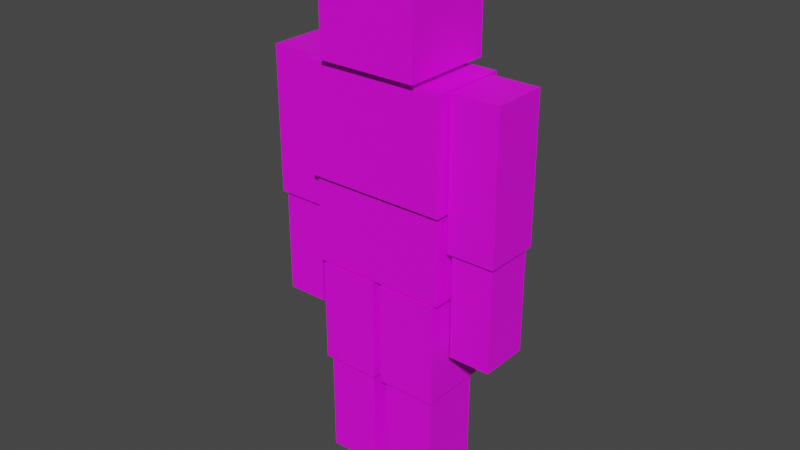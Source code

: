 # Source: human.blend  (saved by Blender 2.90.8; exported with 4.5.12 LTS)
import bpy
from mathutils import Matrix  # noqa: F401  (used for matrix-valued properties, if any)

bpy.ops.wm.read_factory_settings(use_empty=True)
scene = bpy.context.scene
scene.name = 'Scene'

# ---- collections
col_collection = bpy.data.collections.new('Collection'); scene.collection.children.link(col_collection)
col_collection_2 = bpy.data.collections.new('Collection 2'); scene.collection.children.link(col_collection_2)

# ---- images (referenced by path relative to the original .blend; pixels are not part of the script)
import os
ASSET_DIR = os.environ.get("B2B_ASSET_DIR", "")  # directory of the original .blend (textures are referenced by path, not embedded)
HERE = os.path.dirname(os.path.abspath(__file__))  # packed textures are extracted next to this script under _unpacked/

def load_image(name, relpath, width, height, colorspace="sRGB"):
    """Load a texture the original file referenced (path relative to the .blend, or extracted next to this script)."""
    p = next((c for c in (os.path.join(HERE, relpath), os.path.join(ASSET_DIR, relpath)) if relpath and os.path.exists(c)), "")
    if p:
        img = bpy.data.images.load(p, check_existing=True)
        img.name = name
    else:  # same state as the original file: an image datablock whose file is absent (Cycles renders it pink)
        img = bpy.data.images.new(name, width, height)
        img.source = "FILE"
        img.filepath = "//" + (relpath or name)
    img.colorspace_settings.name = colorspace
    return img
img_human = load_image('human', 'strtl_human.png', 1024, 1024, 'sRGB')

# ---- materials (node trees are filled in below, after node groups)
mat_material_001 = bpy.data.materials.new('Material.001')
mat_material_001.use_transparent_shadow = False

# ---- material node trees
mat_material_001.use_nodes = True; mat_material_001.node_tree.nodes.clear()
_N = mat_material_001.node_tree.nodes; _L = mat_material_001.node_tree.links
n0 = _N.new('ShaderNodeBsdfPrincipled'); n0.name = 'Principled BSDF'; n0.location = (10, 300)
n0.distribution = 'GGX'
n0.subsurface_method = 'RANDOM_WALK_SKIN'
n0.inputs[3].default_value = 1.45
n0.inputs[27].default_value = (0.0, 0.0, 0.0, 1.0)
n0.inputs[28].default_value = 1.0
n1 = _N.new('ShaderNodeOutputMaterial'); n1.name = 'Material Output'; n1.location = (300, 300)
n2 = _N.new('ShaderNodeTexImage'); n2.name = 'Image Texture'; n2.location = (-280, 280)
n2.image = img_human
n2.interpolation = 'Closest'
_L.new(n0.outputs[0], n1.inputs[0])
_L.new(n2.outputs[0], n0.inputs[0])
n1.is_active_output = True

# ---- world
world_world = bpy.data.worlds.new('World'); scene.world = world_world
world_world.use_nodes = True; world_world.node_tree.nodes.clear()
_N = world_world.node_tree.nodes; _L = world_world.node_tree.links
n0 = _N.new('ShaderNodeOutputWorld'); n0.name = 'World Output'; n0.location = (300, 300)
n1 = _N.new('ShaderNodeBackground'); n1.name = 'Background'; n1.location = (10, 300)
n1.inputs[0].default_value = (0.05088, 0.05088, 0.05088, 1.0)
_L.new(n1.outputs[0], n0.inputs[0])
n0.is_active_output = True
world_world.color = (0.05088, 0.05088, 0.05088)
world_world.use_sun_shadow = False
world_world.sun_shadow_jitter_overblur = 0.0

# ---- meshes
me_character = bpy.data.meshes.new('Character')
me_character.from_pydata([(-2.427, -1.309, 10.14), (-2.427, -1.309, 13.86), (-2.427, 1.309, 10.14), (-2.427, 1.309, 13.86), (-2.52, 0.9483, 13.86), (-2.52, 0.9483, 8.935), (-2.52, -0.9483, 13.86), (-2.52, -0.9483, 8.935), (-2.334, 1.157, 9.996), (-2.334, -1.157, 9.996), (-4.134, 0.9483, 13.86), (-4.134, -0.9483, 13.86), (-4.134, -0.9483, 8.935), (-4.134, 0.9483, 8.935), (-2.334, 1.157, 7.148), (-2.334, -1.157, 7.148), (-2.614, 0.8371, 8.891), (-2.614, 0.8371, 5.365), (-2.614, -0.8371, 8.891), (-2.614, -0.8371, 5.365), (-4.039, 0.8371, 8.891), (-4.039, -0.8371, 8.891), (-4.039, -0.8371, 5.365), (-4.039, 0.8371, 5.365), (-0.1453, 1.19, 7.088), (-0.1453, 1.19, 3.572), (-0.1453, -1.19, 7.088), (-0.1453, -1.19, 3.572), (-2.17, 1.19, 7.088), (-2.17, -1.19, 7.088), (-2.17, -1.19, 3.572), (-2.17, 1.19, 3.572), (-0.264, 1.05, 3.536), (-0.264, 1.05, -0.07596), (-0.264, -1.05, 3.536), (-0.264, -1.05, -0.07596), (-2.051, 1.05, 3.536), (-2.051, -1.05, 3.536), (-2.051, -1.05, -0.07596), (-2.051, 1.05, -0.07596), (-1.687, -1.571, 14.04), (-1.687, -1.571, 17.04), (-1.687, 1.571, 14.04), (-1.687, 1.571, 17.04), (2.427, -1.309, 10.14), (2.427, -1.309, 13.86), (2.427, 1.309, 10.14), (2.427, 1.309, 13.86), (2.52, 0.9483, 13.86), (2.52, 0.9483, 8.935), (2.52, -0.9483, 13.86), (2.52, -0.9483, 8.935), (2.334, 1.157, 9.996), (2.334, -1.157, 9.996), (4.134, 0.9483, 13.86), (4.134, -0.9483, 13.86), (4.134, -0.9483, 8.935), (4.134, 0.9483, 8.935), (2.334, 1.157, 7.148), (2.334, -1.157, 7.148), (2.614, 0.8371, 8.891), (2.614, 0.8371, 5.365), (2.614, -0.8371, 8.891), (2.614, -0.8371, 5.365), (4.039, 0.8371, 8.891), (4.039, -0.8371, 8.891), (4.039, -0.8371, 5.365), (4.039, 0.8371, 5.365), (0.1453, 1.19, 7.088), (0.1453, 1.19, 3.572), (0.1453, -1.19, 7.088), (0.1453, -1.19, 3.572), (2.17, 1.19, 7.088), (2.17, -1.19, 7.088), (2.17, -1.19, 3.572), (2.17, 1.19, 3.572), (0.264, 1.05, 3.536), (0.264, 1.05, -0.07596), (0.264, -1.05, 3.536), (0.264, -1.05, -0.07596), (2.051, 1.05, 3.536), (2.051, -1.05, 3.536), (2.051, -1.05, -0.07596), (2.051, 1.05, -0.07596), (1.687, -1.571, 14.04), (1.687, -1.571, 17.04), (1.687, 1.571, 14.04), (1.687, 1.571, 17.04)], [], [(4, 5, 13, 10), (0, 1, 3, 2), (7, 5, 4, 6), (7, 6, 11, 12), (5, 7, 12, 13), (46, 44, 0, 2), (12, 11, 10, 13), (0, 44, 45, 1), (46, 2, 3, 47), (6, 4, 10, 11), (16, 17, 23, 20), (41, 85, 87, 43), (9, 8, 14, 15), (52, 58, 14, 8), (52, 8, 9, 53), (15, 59, 53, 9), (58, 59, 15, 14), (19, 17, 16, 18), (19, 18, 21, 22), (17, 19, 22, 23), (22, 21, 20, 23), (18, 16, 20, 21), (24, 25, 31, 28), (27, 25, 24, 26), (27, 26, 29, 30), (25, 27, 30, 31), (30, 29, 28, 31), (26, 24, 28, 29), (32, 33, 39, 36), (35, 33, 32, 34), (35, 34, 37, 38), (33, 35, 38, 39), (38, 37, 36, 39), (34, 32, 36, 37), (40, 41, 43, 42), (86, 84, 40, 42), (40, 84, 85, 41), (86, 42, 43, 87), (48, 54, 57, 49), (44, 46, 47, 45), (51, 50, 48, 49), (51, 56, 55, 50), (49, 57, 56, 51), (56, 57, 54, 55), (50, 55, 54, 48), (60, 64, 67, 61), (53, 59, 58, 52), (63, 62, 60, 61), (63, 66, 65, 62), (61, 67, 66, 63), (66, 67, 64, 65), (62, 65, 64, 60), (68, 72, 75, 69), (71, 70, 68, 69), (71, 74, 73, 70), (69, 75, 74, 71), (74, 75, 72, 73), (70, 73, 72, 68), (76, 80, 83, 77), (79, 78, 76, 77), (79, 82, 81, 78), (77, 83, 82, 79), (82, 83, 80, 81), (78, 81, 80, 76), (84, 86, 87, 85), (1, 45, 47, 3)])
_uv = me_character.uv_layers.new(name='UVMap')
_uv.uv.foreach_set('vector', [0.4531, 0.8984, 0.4531, 0.6875, 0.418, 0.6875, 0.418, 0.8984, 0.1914, 0.4297, 0.1914, 0.5859, 0.1328, 0.5859, 0.1328, 0.4297, 0.4961, 0.6875, 0.4531, 0.6875, 0.4531, 0.8984, 0.4961, 0.8984, 0.3398, 0.6875, 0.3398, 0.8984, 0.3789, 0.8984, 0.3789, 0.6875, 0.4531, 0.6875, 0.4531, 0.6016, 0.418, 0.6016, 0.418, 0.6875, 0.2969, 0.3125, 0.2969, 0.4297, 0.1914, 0.4297, 0.1914, 0.3125, 0.3789, 0.6875, 0.3789, 0.8984, 0.418, 0.8984, 0.418, 0.6875, 0.1914, 0.4297, 0.2969, 0.4297, 0.2969, 0.5859, 0.1914, 0.5859, 0.3555, 0.4297, 0.4609, 0.4297, 0.4609, 0.5859, 0.3555, 0.5859, 0.4531, 0.9844, 0.4531, 0.8984, 0.418, 0.8984, 0.418, 0.9844, 0.6328, 0.4297, 0.6328, 0.5859, 0.6641, 0.5859, 0.6641, 0.4297, 0.1172, 0.8594, 0.1914, 0.8594, 0.1914, 1.0, 0.1172, 1.0, 0.05078, 0.2031, 0.05078, 0.09375, 0.1133, 0.09375, 0.1133, 0.2031, 0.05078, 0.5078, 0.1133, 0.5078, 0.1133, 0.7188, 0.05078, 0.7188, 0.0, 0.4062, 0.0, 0.2031, 0.05078, 0.2031, 0.05078, 0.4062, 0.1133, 0.2031, 0.1133, 0.4062, 0.05078, 0.4062, 0.05078, 0.2031, 0.1641, 0.4062, 0.1133, 0.4062, 0.1133, 0.2031, 0.1641, 0.2031, 0.5977, 0.5859, 0.6328, 0.5859, 0.6328, 0.4297, 0.5977, 0.4297, 0.7344, 0.5859, 0.7344, 0.4297, 0.7031, 0.4297, 0.7031, 0.5859, 0.6328, 0.5859, 0.6328, 0.6562, 0.6641, 0.6562, 0.6641, 0.5859, 0.7031, 0.5859, 0.7031, 0.4297, 0.6641, 0.4297, 0.6641, 0.5859, 0.6328, 0.3594, 0.6328, 0.4297, 0.6641, 0.4297, 0.6641, 0.3594, 0.7383, 0.5938, 0.8164, 0.5938, 0.8164, 0.6797, 0.7383, 0.6797, 0.8164, 0.4844, 0.8164, 0.5938, 0.7383, 0.5938, 0.7383, 0.4844, 0.8164, 0.875, 0.7383, 0.875, 0.7383, 0.7891, 0.8164, 0.7891, 0.8164, 0.5938, 0.8672, 0.5938, 0.8672, 0.6797, 0.8164, 0.6797, 0.8164, 0.7891, 0.7383, 0.7891, 0.7383, 0.6797, 0.8164, 0.6797, 0.6875, 0.5938, 0.7383, 0.5938, 0.7383, 0.6797, 0.6875, 0.6797, 0.3125, 0.3047, 0.3906, 0.3047, 0.3906, 0.2266, 0.3125, 0.2266, 0.3906, 0.3984, 0.3906, 0.3047, 0.3125, 0.3047, 0.3125, 0.3984, 0.3906, 0.0625, 0.3125, 0.0625, 0.3125, 0.1406, 0.3906, 0.1406, 0.3906, 0.3047, 0.4375, 0.3047, 0.4375, 0.2266, 0.3906, 0.2266, 0.3906, 0.1406, 0.3125, 0.1406, 0.3125, 0.2266, 0.3906, 0.2266, 0.2656, 0.3047, 0.3125, 0.3047, 0.3125, 0.2266, 0.2656, 0.2266, 0.1172, 0.7266, 0.1172, 0.8594, 0.04688, 0.8594, 0.04688, 0.7266, 0.1914, 0.5859, 0.1914, 0.7266, 0.1172, 0.7266, 0.1172, 0.5859, 0.1172, 0.7266, 0.1914, 0.7266, 0.1914, 0.8594, 0.1172, 0.8594, 0.2617, 0.7266, 0.3359, 0.7266, 0.3359, 0.8594, 0.2617, 0.8594, 0.6094, 0.8984, 0.5742, 0.8984, 0.5742, 0.6875, 0.6094, 0.6875, 0.2969, 0.4297, 0.3555, 0.4297, 0.3555, 0.5859, 0.2969, 0.5859, 0.6484, 0.6875, 0.6484, 0.8984, 0.6094, 0.8984, 0.6094, 0.6875, 0.4961, 0.6875, 0.5312, 0.6875, 0.5312, 0.8984, 0.4961, 0.8984, 0.6094, 0.6875, 0.5742, 0.6875, 0.5742, 0.6016, 0.6094, 0.6016, 0.5312, 0.6875, 0.5742, 0.6875, 0.5742, 0.8984, 0.5312, 0.8984, 0.6094, 0.9844, 0.5742, 0.9844, 0.5742, 0.8984, 0.6094, 0.8984, 0.5625, 0.5859, 0.5312, 0.5859, 0.5312, 0.4297, 0.5625, 0.4297, 0.05078, 0.4062, 0.1133, 0.4062, 0.1133, 0.5078, 0.05078, 0.5078, 0.5977, 0.4297, 0.5977, 0.5859, 0.5625, 0.5859, 0.5625, 0.4297, 0.4609, 0.4297, 0.4922, 0.4297, 0.4922, 0.5859, 0.4609, 0.5859, 0.5625, 0.4297, 0.5312, 0.4297, 0.5312, 0.3594, 0.5625, 0.3594, 0.4922, 0.4297, 0.5312, 0.4297, 0.5312, 0.5859, 0.4922, 0.5859, 0.5625, 0.6562, 0.5312, 0.6562, 0.5312, 0.5859, 0.5625, 0.5859, 0.7109, 0.2969, 0.6641, 0.2969, 0.6641, 0.1406, 0.7109, 0.1406, 0.7617, 0.1406, 0.7617, 0.2969, 0.7109, 0.2969, 0.7109, 0.1406, 0.5703, 0.1406, 0.6133, 0.1406, 0.6133, 0.2969, 0.5703, 0.2969, 0.7109, 0.1406, 0.6641, 0.1406, 0.6641, 0.03906, 0.7109, 0.03906, 0.6133, 0.1406, 0.6641, 0.1406, 0.6641, 0.2969, 0.6133, 0.2969, 0.7109, 0.3984, 0.6641, 0.3984, 0.6641, 0.2969, 0.7109, 0.2969, 0.4414, 0.1406, 0.4414, 0.2188, 0.5195, 0.2188, 0.5195, 0.1406, 0.5195, 0.04688, 0.4414, 0.04688, 0.4414, 0.1406, 0.5195, 0.1406, 0.5195, 0.3906, 0.5195, 0.3125, 0.4414, 0.3125, 0.4414, 0.3906, 0.5195, 0.1406, 0.5195, 0.2188, 0.5664, 0.2188, 0.5664, 0.1406, 0.5195, 0.3125, 0.5195, 0.2188, 0.4414, 0.2188, 0.4414, 0.3125, 0.3945, 0.1406, 0.3945, 0.2188, 0.4414, 0.2188, 0.4414, 0.1406, 0.1914, 0.7266, 0.2617, 0.7266, 0.2617, 0.8594, 0.1914, 0.8594, 0.1914, 0.5859, 0.2969, 0.5859, 0.2969, 0.7031, 0.1914, 0.7031])
me_character.materials.append(mat_material_001)
me_character.use_remesh_fix_poles = True
me_character.use_remesh_preserve_attributes = False
me_character.use_mirror_x = True
me_character.use_paint_bone_selection = False
me_character.use_paint_mask = True
me_character.update()
arm_armature = bpy.data.armatures.new('Armature')  # bones are not reproduced

# ---- objects
ob_player = bpy.data.objects.new('Player', me_character)
ob_armature = bpy.data.objects.new('Armature', arm_armature)

# ---- transforms, parenting, visibility, modifiers, constraints
ob_player.parent = ob_armature
ob_player.location = (0.0, 0.0, 0.0)
ob_player.lock_location = (True, True, False)
ob_player.lock_rotation = (True, True, True)
ob_player.lock_scale = (True, True, True)
ob_player.lineart.crease_threshold = 0.0
ob_player.use_mesh_mirror_x = True
_vg = ob_player.vertex_groups.new(name='Spine_1')
_vg.add([8, 9, 14, 15, 52, 53, 58, 59], 1.0, 'REPLACE')
_vg = ob_player.vertex_groups.new(name='Spine_2')
_vg.add([0, 1, 2, 3, 44, 45, 46, 47], 1.0, 'REPLACE')
_vg = ob_player.vertex_groups.new(name='Head')
_vg.add([40, 41, 42, 43, 84, 85, 86, 87], 1.0, 'REPLACE')
_vg = ob_player.vertex_groups.new(name='ArmUp_L')
_vg.add([48, 49, 50, 51, 54, 55, 56, 57], 1.0, 'REPLACE')
_vg = ob_player.vertex_groups.new(name='ArmLow_L')
_vg.add([60, 61, 62, 63, 64, 65, 66, 67], 1.0, 'REPLACE')
_vg = ob_player.vertex_groups.new(name='ArmUp_R')
_vg.add([4, 5, 6, 7, 10, 11, 12, 13], 1.0, 'REPLACE')
_vg = ob_player.vertex_groups.new(name='ArmLow_R')
_vg.add([16, 17, 18, 19, 20, 21, 22, 23], 1.0, 'REPLACE')
_vg = ob_player.vertex_groups.new(name='LegUp_L')
_vg.add([68, 69, 70, 71, 72, 73, 74, 75], 1.0, 'REPLACE')
_vg = ob_player.vertex_groups.new(name='LegLow_L')
_vg.add([76, 77, 78, 79, 80, 81, 82, 83], 1.0, 'REPLACE')
_vg = ob_player.vertex_groups.new(name='LegUp_R')
_vg.add([24, 25, 26, 27, 28, 29, 30, 31], 1.0, 'REPLACE')
_vg = ob_player.vertex_groups.new(name='LegLow_R')
_vg.add([32, 33, 34, 35, 36, 37, 38, 39], 1.0, 'REPLACE')
_m = ob_player.modifiers.new('Armature', 'ARMATURE')
_m.object = ob_armature
ob_armature.location = (0.0, 0.0, 0.0)
ob_armature.lock_location = (True, True, True)
ob_armature.lock_rotation = (True, True, True)
ob_armature.lock_scale = (True, True, True)
ob_armature.show_in_front = True
ob_armature.lineart.crease_threshold = 0.0

# ---- collection membership
col_collection.objects.link(ob_player)
col_collection_2.objects.link(ob_armature)

# ---- scene / render settings (as saved in the file)
scene.frame_start = 0; scene.frame_end = 32; scene.frame_set(31)
scene.render.engine = 'BLENDER_EEVEE_NEXT'
scene.render.fps = 12
scene.cycles.use_denoising = False
scene.cycles.samples = 128
scene.cycles.sampling_pattern = 'TABULATED_SOBOL'
scene.cycles.use_adaptive_sampling = False
scene.cycles.use_light_tree = False
scene.view_settings.view_transform = 'Filmic'
bpy.context.view_layer.update()

# ---- added for rendering (the .blend has no active camera and no usable light): camera, sun
cam_auto = bpy.data.cameras.new('AutoCamera')
cam_auto.lens = 50.0
cam_auto.sensor_width = 36.0
cam_auto.clip_end = 1000.0
ob_auto_camera = bpy.data.objects.new('AutoCamera', cam_auto)
scene.collection.objects.link(ob_auto_camera)
ob_auto_camera.location = (19.4856, -23.4275, 24.283)
ob_auto_camera.rotation_euler = (1.09748, -7.21219e-08, 0.694738)
scene.camera = ob_auto_camera
light_auto_sun = bpy.data.lights.new('AutoSun', 'SUN')
light_auto_sun.energy = 3.0
light_auto_sun.angle = 0.0523599
ob_auto_sun = bpy.data.objects.new('AutoSun', light_auto_sun)
scene.collection.objects.link(ob_auto_sun)
ob_auto_sun.rotation_euler = (0.872665, 0.174533, 0.523599)
bpy.context.view_layer.update()
